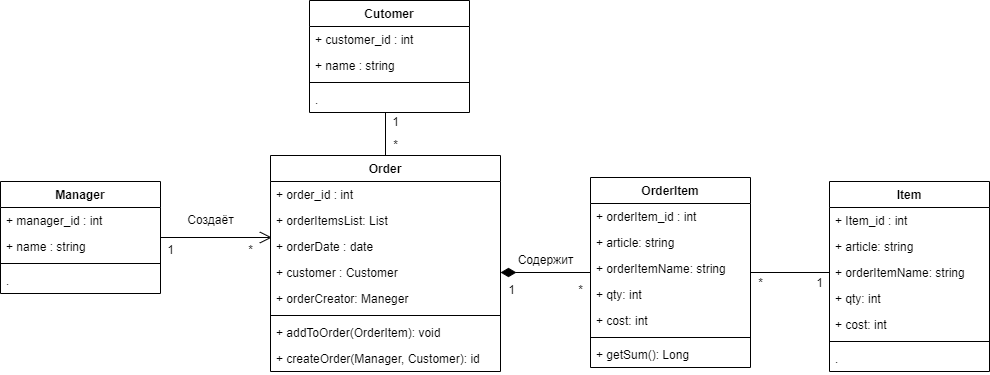

The diagram above was exported from draw.io. Its source (the exported page's mxGraphModel, read from the mxfile embedded in the PNG):
<mxGraphModel dx="1220" dy="12" grid="1" gridSize="10" guides="1" tooltips="1" connect="1" arrows="1" fold="1" page="1" pageScale="1" pageWidth="850" pageHeight="1100" background="none" math="0" shadow="0">
  <root>
    <mxCell id="0" />
    <mxCell id="1" parent="0" />
    <mxCell id="V4WeQ5pqDnFkGtsyuHQ3-27" value="Order" style="swimlane;fontStyle=1;align=center;verticalAlign=top;childLayout=stackLayout;horizontal=1;startSize=26;horizontalStack=0;resizeParent=1;resizeParentMax=0;resizeLast=0;collapsible=1;marginBottom=0;" vertex="1" parent="1">
      <mxGeometry x="280" y="1275" width="230" height="216" as="geometry" />
    </mxCell>
    <mxCell id="V4WeQ5pqDnFkGtsyuHQ3-28" value="+ order_id : int" style="text;strokeColor=none;fillColor=none;align=left;verticalAlign=top;spacingLeft=4;spacingRight=4;overflow=hidden;rotatable=0;points=[[0,0.5],[1,0.5]];portConstraint=eastwest;" vertex="1" parent="V4WeQ5pqDnFkGtsyuHQ3-27">
      <mxGeometry y="26" width="230" height="26" as="geometry" />
    </mxCell>
    <mxCell id="V4WeQ5pqDnFkGtsyuHQ3-132" value="+ orderItemsList: List" style="text;strokeColor=none;fillColor=none;align=left;verticalAlign=top;spacingLeft=4;spacingRight=4;overflow=hidden;rotatable=0;points=[[0,0.5],[1,0.5]];portConstraint=eastwest;" vertex="1" parent="V4WeQ5pqDnFkGtsyuHQ3-27">
      <mxGeometry y="52" width="230" height="26" as="geometry" />
    </mxCell>
    <mxCell id="V4WeQ5pqDnFkGtsyuHQ3-31" value="+ orderDate : date" style="text;strokeColor=none;fillColor=none;align=left;verticalAlign=top;spacingLeft=4;spacingRight=4;overflow=hidden;rotatable=0;points=[[0,0.5],[1,0.5]];portConstraint=eastwest;" vertex="1" parent="V4WeQ5pqDnFkGtsyuHQ3-27">
      <mxGeometry y="78" width="230" height="26" as="geometry" />
    </mxCell>
    <mxCell id="V4WeQ5pqDnFkGtsyuHQ3-33" value="+ customer : Customer" style="text;strokeColor=none;fillColor=none;align=left;verticalAlign=top;spacingLeft=4;spacingRight=4;overflow=hidden;rotatable=0;points=[[0,0.5],[1,0.5]];portConstraint=eastwest;" vertex="1" parent="V4WeQ5pqDnFkGtsyuHQ3-27">
      <mxGeometry y="104" width="230" height="26" as="geometry" />
    </mxCell>
    <mxCell id="V4WeQ5pqDnFkGtsyuHQ3-34" value="+ orderCreator: Maneger" style="text;strokeColor=none;fillColor=none;align=left;verticalAlign=top;spacingLeft=4;spacingRight=4;overflow=hidden;rotatable=0;points=[[0,0.5],[1,0.5]];portConstraint=eastwest;" vertex="1" parent="V4WeQ5pqDnFkGtsyuHQ3-27">
      <mxGeometry y="130" width="230" height="26" as="geometry" />
    </mxCell>
    <mxCell id="V4WeQ5pqDnFkGtsyuHQ3-29" value="" style="line;strokeWidth=1;fillColor=none;align=left;verticalAlign=middle;spacingTop=-1;spacingLeft=3;spacingRight=3;rotatable=0;labelPosition=right;points=[];portConstraint=eastwest;" vertex="1" parent="V4WeQ5pqDnFkGtsyuHQ3-27">
      <mxGeometry y="156" width="230" height="8" as="geometry" />
    </mxCell>
    <mxCell id="V4WeQ5pqDnFkGtsyuHQ3-30" value="+ addToOrder(OrderItem): void" style="text;strokeColor=none;fillColor=none;align=left;verticalAlign=top;spacingLeft=4;spacingRight=4;overflow=hidden;rotatable=0;points=[[0,0.5],[1,0.5]];portConstraint=eastwest;" vertex="1" parent="V4WeQ5pqDnFkGtsyuHQ3-27">
      <mxGeometry y="164" width="230" height="26" as="geometry" />
    </mxCell>
    <mxCell id="V4WeQ5pqDnFkGtsyuHQ3-127" value="+ createOrder(Manager, Customer): id" style="text;strokeColor=none;fillColor=none;align=left;verticalAlign=top;spacingLeft=4;spacingRight=4;overflow=hidden;rotatable=0;points=[[0,0.5],[1,0.5]];portConstraint=eastwest;" vertex="1" parent="V4WeQ5pqDnFkGtsyuHQ3-27">
      <mxGeometry y="190" width="230" height="26" as="geometry" />
    </mxCell>
    <mxCell id="V4WeQ5pqDnFkGtsyuHQ3-54" style="edgeStyle=orthogonalEdgeStyle;rounded=0;orthogonalLoop=1;jettySize=auto;html=1;entryX=0.5;entryY=0;entryDx=0;entryDy=0;fontSize=12;endArrow=none;endFill=0;exitX=0.475;exitY=1;exitDx=0;exitDy=0;exitPerimeter=0;" edge="1" parent="1" source="V4WeQ5pqDnFkGtsyuHQ3-50" target="V4WeQ5pqDnFkGtsyuHQ3-27">
      <mxGeometry relative="1" as="geometry" />
    </mxCell>
    <mxCell id="V4WeQ5pqDnFkGtsyuHQ3-59" style="edgeStyle=orthogonalEdgeStyle;rounded=0;orthogonalLoop=1;jettySize=auto;html=1;entryX=0.006;entryY=0.154;entryDx=0;entryDy=0;entryPerimeter=0;fontSize=12;endArrow=open;endFill=0;endSize=10;" edge="1" parent="1" source="V4WeQ5pqDnFkGtsyuHQ3-41" target="V4WeQ5pqDnFkGtsyuHQ3-31">
      <mxGeometry relative="1" as="geometry" />
    </mxCell>
    <mxCell id="V4WeQ5pqDnFkGtsyuHQ3-41" value="Manager" style="swimlane;fontStyle=1;align=center;verticalAlign=top;childLayout=stackLayout;horizontal=1;startSize=26;horizontalStack=0;resizeParent=1;resizeParentMax=0;resizeLast=0;collapsible=1;marginBottom=0;fontSize=12;" vertex="1" parent="1">
      <mxGeometry x="10" y="1301" width="160" height="112" as="geometry" />
    </mxCell>
    <mxCell id="V4WeQ5pqDnFkGtsyuHQ3-42" value="+ manager_id : int" style="text;strokeColor=none;fillColor=none;align=left;verticalAlign=top;spacingLeft=4;spacingRight=4;overflow=hidden;rotatable=0;points=[[0,0.5],[1,0.5]];portConstraint=eastwest;fontSize=12;" vertex="1" parent="V4WeQ5pqDnFkGtsyuHQ3-41">
      <mxGeometry y="26" width="160" height="26" as="geometry" />
    </mxCell>
    <mxCell id="V4WeQ5pqDnFkGtsyuHQ3-45" value="+ name : string" style="text;strokeColor=none;fillColor=none;align=left;verticalAlign=top;spacingLeft=4;spacingRight=4;overflow=hidden;rotatable=0;points=[[0,0.5],[1,0.5]];portConstraint=eastwest;fontSize=12;" vertex="1" parent="V4WeQ5pqDnFkGtsyuHQ3-41">
      <mxGeometry y="52" width="160" height="26" as="geometry" />
    </mxCell>
    <mxCell id="V4WeQ5pqDnFkGtsyuHQ3-43" value="" style="line;strokeWidth=1;fillColor=none;align=left;verticalAlign=middle;spacingTop=-1;spacingLeft=3;spacingRight=3;rotatable=0;labelPosition=right;points=[];portConstraint=eastwest;fontSize=12;" vertex="1" parent="V4WeQ5pqDnFkGtsyuHQ3-41">
      <mxGeometry y="78" width="160" height="8" as="geometry" />
    </mxCell>
    <mxCell id="V4WeQ5pqDnFkGtsyuHQ3-44" value="." style="text;strokeColor=none;fillColor=none;align=left;verticalAlign=top;spacingLeft=4;spacingRight=4;overflow=hidden;rotatable=0;points=[[0,0.5],[1,0.5]];portConstraint=eastwest;fontSize=12;" vertex="1" parent="V4WeQ5pqDnFkGtsyuHQ3-41">
      <mxGeometry y="86" width="160" height="26" as="geometry" />
    </mxCell>
    <mxCell id="V4WeQ5pqDnFkGtsyuHQ3-46" value="Cutomer" style="swimlane;fontStyle=1;align=center;verticalAlign=top;childLayout=stackLayout;horizontal=1;startSize=26;horizontalStack=0;resizeParent=1;resizeParentMax=0;resizeLast=0;collapsible=1;marginBottom=0;fontSize=12;" vertex="1" parent="1">
      <mxGeometry x="319" y="1120" width="160" height="112" as="geometry" />
    </mxCell>
    <mxCell id="V4WeQ5pqDnFkGtsyuHQ3-47" value="+ customer_id : int" style="text;strokeColor=none;fillColor=none;align=left;verticalAlign=top;spacingLeft=4;spacingRight=4;overflow=hidden;rotatable=0;points=[[0,0.5],[1,0.5]];portConstraint=eastwest;fontSize=12;" vertex="1" parent="V4WeQ5pqDnFkGtsyuHQ3-46">
      <mxGeometry y="26" width="160" height="26" as="geometry" />
    </mxCell>
    <mxCell id="V4WeQ5pqDnFkGtsyuHQ3-48" value="+ name : string" style="text;strokeColor=none;fillColor=none;align=left;verticalAlign=top;spacingLeft=4;spacingRight=4;overflow=hidden;rotatable=0;points=[[0,0.5],[1,0.5]];portConstraint=eastwest;fontSize=12;" vertex="1" parent="V4WeQ5pqDnFkGtsyuHQ3-46">
      <mxGeometry y="52" width="160" height="26" as="geometry" />
    </mxCell>
    <mxCell id="V4WeQ5pqDnFkGtsyuHQ3-49" value="" style="line;strokeWidth=1;fillColor=none;align=left;verticalAlign=middle;spacingTop=-1;spacingLeft=3;spacingRight=3;rotatable=0;labelPosition=right;points=[];portConstraint=eastwest;fontSize=12;" vertex="1" parent="V4WeQ5pqDnFkGtsyuHQ3-46">
      <mxGeometry y="78" width="160" height="8" as="geometry" />
    </mxCell>
    <mxCell id="V4WeQ5pqDnFkGtsyuHQ3-50" value="." style="text;strokeColor=none;fillColor=none;align=left;verticalAlign=top;spacingLeft=4;spacingRight=4;overflow=hidden;rotatable=0;points=[[0,0.5],[1,0.5]];portConstraint=eastwest;fontSize=12;" vertex="1" parent="V4WeQ5pqDnFkGtsyuHQ3-46">
      <mxGeometry y="86" width="160" height="26" as="geometry" />
    </mxCell>
    <mxCell id="V4WeQ5pqDnFkGtsyuHQ3-57" value="1" style="text;html=1;align=center;verticalAlign=middle;resizable=0;points=[];autosize=1;strokeColor=none;fillColor=none;fontSize=12;" vertex="1" parent="1">
      <mxGeometry x="395" y="1232" width="20" height="20" as="geometry" />
    </mxCell>
    <mxCell id="V4WeQ5pqDnFkGtsyuHQ3-58" value="*" style="text;html=1;align=center;verticalAlign=middle;resizable=0;points=[];autosize=1;strokeColor=none;fillColor=none;fontSize=12;" vertex="1" parent="1">
      <mxGeometry x="395" y="1255" width="20" height="20" as="geometry" />
    </mxCell>
    <mxCell id="V4WeQ5pqDnFkGtsyuHQ3-61" value="1" style="text;html=1;align=center;verticalAlign=middle;resizable=0;points=[];autosize=1;strokeColor=none;fillColor=none;fontSize=12;" vertex="1" parent="1">
      <mxGeometry x="170" y="1360" width="20" height="20" as="geometry" />
    </mxCell>
    <mxCell id="V4WeQ5pqDnFkGtsyuHQ3-94" style="edgeStyle=orthogonalEdgeStyle;rounded=0;orthogonalLoop=1;jettySize=auto;html=1;entryX=1;entryY=0.5;entryDx=0;entryDy=0;fontSize=12;endArrow=diamondThin;endFill=1;strokeWidth=1;endSize=13;" edge="1" parent="1" source="V4WeQ5pqDnFkGtsyuHQ3-63" target="V4WeQ5pqDnFkGtsyuHQ3-33">
      <mxGeometry relative="1" as="geometry" />
    </mxCell>
    <mxCell id="V4WeQ5pqDnFkGtsyuHQ3-63" value="OrderItem" style="swimlane;fontStyle=1;align=center;verticalAlign=top;childLayout=stackLayout;horizontal=1;startSize=26;horizontalStack=0;resizeParent=1;resizeParentMax=0;resizeLast=0;collapsible=1;marginBottom=0;" vertex="1" parent="1">
      <mxGeometry x="600" y="1297" width="160" height="190" as="geometry" />
    </mxCell>
    <mxCell id="V4WeQ5pqDnFkGtsyuHQ3-64" value="+ orderItem_id : int" style="text;strokeColor=none;fillColor=none;align=left;verticalAlign=top;spacingLeft=4;spacingRight=4;overflow=hidden;rotatable=0;points=[[0,0.5],[1,0.5]];portConstraint=eastwest;" vertex="1" parent="V4WeQ5pqDnFkGtsyuHQ3-63">
      <mxGeometry y="26" width="160" height="26" as="geometry" />
    </mxCell>
    <mxCell id="V4WeQ5pqDnFkGtsyuHQ3-65" value="+ article: string" style="text;strokeColor=none;fillColor=none;align=left;verticalAlign=top;spacingLeft=4;spacingRight=4;overflow=hidden;rotatable=0;points=[[0,0.5],[1,0.5]];portConstraint=eastwest;" vertex="1" parent="V4WeQ5pqDnFkGtsyuHQ3-63">
      <mxGeometry y="52" width="160" height="26" as="geometry" />
    </mxCell>
    <mxCell id="V4WeQ5pqDnFkGtsyuHQ3-66" value="+ orderItemName: string" style="text;strokeColor=none;fillColor=none;align=left;verticalAlign=top;spacingLeft=4;spacingRight=4;overflow=hidden;rotatable=0;points=[[0,0.5],[1,0.5]];portConstraint=eastwest;" vertex="1" parent="V4WeQ5pqDnFkGtsyuHQ3-63">
      <mxGeometry y="78" width="160" height="26" as="geometry" />
    </mxCell>
    <mxCell id="V4WeQ5pqDnFkGtsyuHQ3-67" value="+ qty: int" style="text;strokeColor=none;fillColor=none;align=left;verticalAlign=top;spacingLeft=4;spacingRight=4;overflow=hidden;rotatable=0;points=[[0,0.5],[1,0.5]];portConstraint=eastwest;" vertex="1" parent="V4WeQ5pqDnFkGtsyuHQ3-63">
      <mxGeometry y="104" width="160" height="26" as="geometry" />
    </mxCell>
    <mxCell id="V4WeQ5pqDnFkGtsyuHQ3-71" value="+ cost: int" style="text;strokeColor=none;fillColor=none;align=left;verticalAlign=top;spacingLeft=4;spacingRight=4;overflow=hidden;rotatable=0;points=[[0,0.5],[1,0.5]];portConstraint=eastwest;" vertex="1" parent="V4WeQ5pqDnFkGtsyuHQ3-63">
      <mxGeometry y="130" width="160" height="26" as="geometry" />
    </mxCell>
    <mxCell id="V4WeQ5pqDnFkGtsyuHQ3-68" value="" style="line;strokeWidth=1;fillColor=none;align=left;verticalAlign=middle;spacingTop=-1;spacingLeft=3;spacingRight=3;rotatable=0;labelPosition=right;points=[];portConstraint=eastwest;" vertex="1" parent="V4WeQ5pqDnFkGtsyuHQ3-63">
      <mxGeometry y="156" width="160" height="8" as="geometry" />
    </mxCell>
    <mxCell id="V4WeQ5pqDnFkGtsyuHQ3-69" value="+ getSum(): Long" style="text;strokeColor=none;fillColor=none;align=left;verticalAlign=top;spacingLeft=4;spacingRight=4;overflow=hidden;rotatable=0;points=[[0,0.5],[1,0.5]];portConstraint=eastwest;" vertex="1" parent="V4WeQ5pqDnFkGtsyuHQ3-63">
      <mxGeometry y="164" width="160" height="26" as="geometry" />
    </mxCell>
    <mxCell id="V4WeQ5pqDnFkGtsyuHQ3-72" value="Item" style="swimlane;fontStyle=1;align=center;verticalAlign=top;childLayout=stackLayout;horizontal=1;startSize=26;horizontalStack=0;resizeParent=1;resizeParentMax=0;resizeLast=0;collapsible=1;marginBottom=0;" vertex="1" parent="1">
      <mxGeometry x="839" y="1301" width="160" height="190" as="geometry" />
    </mxCell>
    <mxCell id="V4WeQ5pqDnFkGtsyuHQ3-73" value="+ Item_id : int" style="text;strokeColor=none;fillColor=none;align=left;verticalAlign=top;spacingLeft=4;spacingRight=4;overflow=hidden;rotatable=0;points=[[0,0.5],[1,0.5]];portConstraint=eastwest;" vertex="1" parent="V4WeQ5pqDnFkGtsyuHQ3-72">
      <mxGeometry y="26" width="160" height="26" as="geometry" />
    </mxCell>
    <mxCell id="V4WeQ5pqDnFkGtsyuHQ3-74" value="+ article: string" style="text;strokeColor=none;fillColor=none;align=left;verticalAlign=top;spacingLeft=4;spacingRight=4;overflow=hidden;rotatable=0;points=[[0,0.5],[1,0.5]];portConstraint=eastwest;" vertex="1" parent="V4WeQ5pqDnFkGtsyuHQ3-72">
      <mxGeometry y="52" width="160" height="26" as="geometry" />
    </mxCell>
    <mxCell id="V4WeQ5pqDnFkGtsyuHQ3-75" value="+ orderItemName: string" style="text;strokeColor=none;fillColor=none;align=left;verticalAlign=top;spacingLeft=4;spacingRight=4;overflow=hidden;rotatable=0;points=[[0,0.5],[1,0.5]];portConstraint=eastwest;" vertex="1" parent="V4WeQ5pqDnFkGtsyuHQ3-72">
      <mxGeometry y="78" width="160" height="26" as="geometry" />
    </mxCell>
    <mxCell id="V4WeQ5pqDnFkGtsyuHQ3-76" value="+ qty: int" style="text;strokeColor=none;fillColor=none;align=left;verticalAlign=top;spacingLeft=4;spacingRight=4;overflow=hidden;rotatable=0;points=[[0,0.5],[1,0.5]];portConstraint=eastwest;" vertex="1" parent="V4WeQ5pqDnFkGtsyuHQ3-72">
      <mxGeometry y="104" width="160" height="26" as="geometry" />
    </mxCell>
    <mxCell id="V4WeQ5pqDnFkGtsyuHQ3-77" value="+ cost: int" style="text;strokeColor=none;fillColor=none;align=left;verticalAlign=top;spacingLeft=4;spacingRight=4;overflow=hidden;rotatable=0;points=[[0,0.5],[1,0.5]];portConstraint=eastwest;" vertex="1" parent="V4WeQ5pqDnFkGtsyuHQ3-72">
      <mxGeometry y="130" width="160" height="26" as="geometry" />
    </mxCell>
    <mxCell id="V4WeQ5pqDnFkGtsyuHQ3-78" value="" style="line;strokeWidth=1;fillColor=none;align=left;verticalAlign=middle;spacingTop=-1;spacingLeft=3;spacingRight=3;rotatable=0;labelPosition=right;points=[];portConstraint=eastwest;" vertex="1" parent="V4WeQ5pqDnFkGtsyuHQ3-72">
      <mxGeometry y="156" width="160" height="8" as="geometry" />
    </mxCell>
    <mxCell id="V4WeQ5pqDnFkGtsyuHQ3-79" value="." style="text;strokeColor=none;fillColor=none;align=left;verticalAlign=top;spacingLeft=4;spacingRight=4;overflow=hidden;rotatable=0;points=[[0,0.5],[1,0.5]];portConstraint=eastwest;" vertex="1" parent="V4WeQ5pqDnFkGtsyuHQ3-72">
      <mxGeometry y="164" width="160" height="26" as="geometry" />
    </mxCell>
    <mxCell id="V4WeQ5pqDnFkGtsyuHQ3-90" value="" style="endArrow=none;html=1;rounded=0;fontSize=12;entryX=0;entryY=0.5;entryDx=0;entryDy=0;" edge="1" parent="1" target="V4WeQ5pqDnFkGtsyuHQ3-75">
      <mxGeometry width="50" height="50" relative="1" as="geometry">
        <mxPoint x="760" y="1392" as="sourcePoint" />
        <mxPoint x="670" y="1530" as="targetPoint" />
      </mxGeometry>
    </mxCell>
    <mxCell id="V4WeQ5pqDnFkGtsyuHQ3-91" value="1" style="text;html=1;align=center;verticalAlign=middle;resizable=0;points=[];autosize=1;strokeColor=none;fillColor=none;fontSize=12;" vertex="1" parent="1">
      <mxGeometry x="819" y="1393" width="20" height="20" as="geometry" />
    </mxCell>
    <mxCell id="V4WeQ5pqDnFkGtsyuHQ3-92" value="*" style="text;html=1;align=center;verticalAlign=middle;resizable=0;points=[];autosize=1;strokeColor=none;fillColor=none;fontSize=12;" vertex="1" parent="1">
      <mxGeometry x="760" y="1393" width="20" height="20" as="geometry" />
    </mxCell>
    <mxCell id="V4WeQ5pqDnFkGtsyuHQ3-95" value="Содержит" style="edgeLabel;html=1;align=center;verticalAlign=middle;resizable=0;points=[];fontSize=12;" vertex="1" connectable="0" parent="1">
      <mxGeometry x="560" y="1379.995172413793" as="geometry">
        <mxPoint x="-6" as="offset" />
      </mxGeometry>
    </mxCell>
    <mxCell id="V4WeQ5pqDnFkGtsyuHQ3-96" value="1" style="text;html=1;align=center;verticalAlign=middle;resizable=0;points=[];autosize=1;strokeColor=none;fillColor=none;fontSize=12;" vertex="1" parent="1">
      <mxGeometry x="511" y="1400" width="20" height="20" as="geometry" />
    </mxCell>
    <mxCell id="V4WeQ5pqDnFkGtsyuHQ3-97" value="*" style="text;html=1;align=center;verticalAlign=middle;resizable=0;points=[];autosize=1;strokeColor=none;fillColor=none;fontSize=12;" vertex="1" parent="1">
      <mxGeometry x="580" y="1400" width="20" height="20" as="geometry" />
    </mxCell>
    <mxCell id="V4WeQ5pqDnFkGtsyuHQ3-128" value="Создаёт" style="text;html=1;align=center;verticalAlign=middle;resizable=0;points=[];autosize=1;strokeColor=none;fillColor=none;fontSize=12;" vertex="1" parent="1">
      <mxGeometry x="190" y="1330" width="60" height="20" as="geometry" />
    </mxCell>
    <mxCell id="V4WeQ5pqDnFkGtsyuHQ3-129" value="*" style="text;html=1;align=center;verticalAlign=middle;resizable=0;points=[];autosize=1;strokeColor=none;fillColor=none;fontSize=12;" vertex="1" parent="1">
      <mxGeometry x="250" y="1360" width="20" height="20" as="geometry" />
    </mxCell>
  </root>
</mxGraphModel>